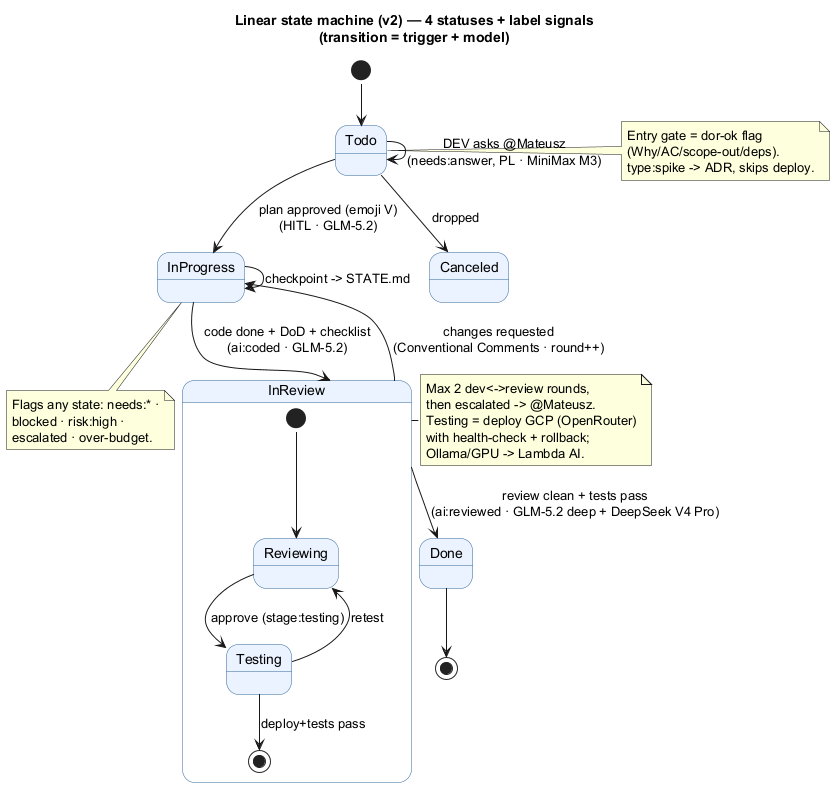

The diagram above was rendered by PlantUML. Its source (embedded in the PNG):
@startuml
!pragma layout smetana
title Linear state machine (v2) — 4 statuses + label signals\n(transition = trigger + model)

skinparam state {
  BackgroundColor #EAF3FF
  BorderColor #336699
  FontName Helvetica
}

[*] --> Todo

Todo --> Todo : DEV asks @Mateusz\n(needs:answer, PL · MiniMax M3)
Todo --> InProgress : plan approved (emoji V)\n(HITL · GLM-5.2)
Todo --> Canceled : dropped
InProgress --> InReview : code done + DoD + checklist\n(ai:coded · GLM-5.2)
InProgress --> InProgress : checkpoint -> STATE.md
InReview --> InProgress : changes requested\n(Conventional Comments · round++)
InReview --> Done : review clean + tests pass\n(ai:reviewed · GLM-5.2 deep + DeepSeek V4 Pro)
Done --> [*]

state InReview {
  [*] --> Reviewing
  Reviewing --> Testing : approve (stage:testing)
  Testing --> [*] : deploy+tests pass
  Testing --> Reviewing : retest
}

note right of Todo
  Entry gate = dor-ok flag
  (Why/AC/scope-out/deps).
  type:spike -> ADR, skips deploy.
end note

note right of InReview
  Max 2 dev<->review rounds,
  then escalated -> @Mateusz.
  Testing = deploy GCP (OpenRouter)
  with health-check + rollback;
  Ollama/GPU -> Lambda AI.
end note

note bottom of InProgress
  Flags any state: needs:* ·
  blocked · risk:high ·
  escalated · over-budget.
end note
@enduml